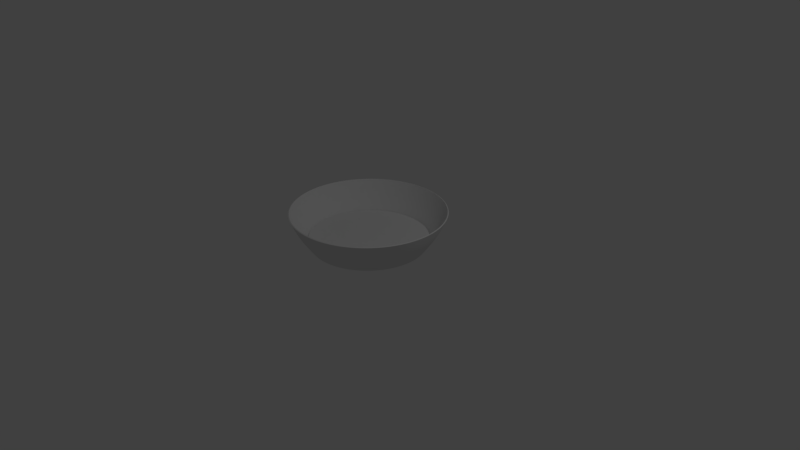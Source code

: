 # Source: bowl.blend  (saved by Blender 2.79.0; exported with 4.5.12 LTS)
import bpy
from mathutils import Matrix  # noqa: F401  (used for matrix-valued properties, if any)

bpy.ops.wm.read_factory_settings(use_empty=True)
scene = bpy.context.scene
scene.name = 'Scene'

# ---- collections
col_collection_1 = bpy.data.collections.new('Collection 1'); scene.collection.children.link(col_collection_1)

# ---- world
world_world = bpy.data.worlds.new('World'); scene.world = world_world
world_world.color = (0.05088, 0.05088, 0.05088)
world_world.use_sun_shadow = False
world_world.sun_shadow_jitter_overblur = 0.0
world_world.cycles.sampling_method = 'MANUAL'

# ---- cameras
cam_camera = bpy.data.cameras.new('Camera')
cam_camera.clip_end = 100.0
cam_camera.lens = 35.0
cam_camera.sensor_width = 32.0
cam_camera.sensor_height = 18.0
cam_camera.ortho_scale = 7.314
cam_camera.dof.focus_distance = 0.0
cam_camera.dof.aperture_fstop = 128.0

# ---- lights
light_lamp = bpy.data.lights.new('Lamp', 'POINT')
light_lamp.transmission_factor = 0.0
light_lamp.cutoff_distance = 30.0
light_lamp.energy = 100.0
light_lamp.shadow_buffer_clip_start = 1.001
light_lamp.shadow_soft_size = 0.1
light_lamp.shadow_maximum_resolution = 0.006
light_lamp.use_absolute_resolution = True

# ---- meshes
me_circle = bpy.data.meshes.new('Circle')
me_circle.from_pydata([(0.0, 1.0, 0.0), (-0.1951, 0.9808, 0.0), (-0.3827, 0.9239, 0.0), (-0.5556, 0.8315, 0.0), (-0.7071, 0.7071, 0.0), (-0.8315, 0.5556, 0.0), (-0.9239, 0.3827, 0.0), (-0.9808, 0.1951, 0.0), (-1.0, 7.55e-08, 0.0), (-0.9808, -0.1951, 0.0), (-0.9239, -0.3827, 0.0), (-0.8315, -0.5556, 0.0), (-0.7071, -0.7071, 0.0), (-0.5556, -0.8315, 0.0), (-0.3827, -0.9239, 0.0), (-0.1951, -0.9808, 0.0), (3.258e-07, -1.0, 0.0), (0.1951, -0.9808, 0.0), (0.3827, -0.9239, 0.0), (0.5556, -0.8315, 0.0), (0.7071, -0.7071, 0.0), (0.8315, -0.5556, 0.0), (0.9239, -0.3827, 0.0), (0.9808, -0.1951, 0.0), (1.0, 9.656e-07, 0.0), (0.9808, 0.1951, 0.0), (0.9239, 0.3827, 0.0), (0.8315, 0.5556, 0.0), (0.7071, 0.7071, 0.0), (0.5556, 0.8315, 0.0), (0.3827, 0.9239, 0.0), (0.1951, 0.9808, 0.0), (-0.1444, 0.726, -0.4409), (-3.084e-08, 0.7403, -0.4409), (-0.2833, 0.6839, -0.4409), (-0.4113, 0.6155, -0.4409), (-0.5234, 0.5234, -0.4409), (-0.6155, 0.4113, -0.4409), (-0.6839, 0.2833, -0.4409), (-0.726, 0.1444, -0.4409), (-0.7403, 1.299e-07, -0.4409), (-0.726, -0.1444, -0.4409), (-0.6839, -0.2833, -0.4409), (-0.6155, -0.4113, -0.4409), (-0.5234, -0.5234, -0.4409), (-0.4113, -0.6155, -0.4409), (-0.2833, -0.6839, -0.4409), (-0.1444, -0.726, -0.4409), (2.104e-07, -0.7403, -0.4409), (0.1444, -0.726, -0.4409), (0.2833, -0.6839, -0.4409), (0.4113, -0.6155, -0.4409), (0.5234, -0.5234, -0.4409), (0.6155, -0.4113, -0.4409), (0.6839, -0.2833, -0.4409), (0.726, -0.1444, -0.4409), (0.7403, 7.888e-07, -0.4409), (0.726, 0.1444, -0.4409), (0.6839, 0.2833, -0.4409), (0.6155, 0.4113, -0.4409), (0.5234, 0.5234, -0.4409), (0.4113, 0.6155, -0.4409), (0.2833, 0.6839, -0.4409), (0.1444, 0.726, -0.4409), (0.6383, -0.6383, -0.2204), (0.5015, -0.7506, -0.2204), (-0.8854, 0.1761, -0.2204), (-0.834, 0.3455, -0.2204), (0.7506, -0.5015, -0.2204), (-0.9028, 9.468e-08, -0.2204), (0.834, -0.3455, -0.2204), (-0.8854, -0.1761, -0.2204), (0.8854, -0.1761, -0.2204), (-0.834, -0.3455, -0.2204), (0.9028, 8.982e-07, -0.2204), (-0.7506, -0.5015, -0.2204), (0.8854, 0.1761, -0.2204), (-0.6383, -0.6383, -0.2204), (0.834, 0.3455, -0.2204), (-0.5015, -0.7506, -0.2204), (0.7506, 0.5015, -0.2204), (-0.3455, -0.834, -0.2204), (-0.1761, 0.8854, -0.2204), (-1.223e-08, 0.9028, -0.2204), (0.6383, 0.6383, -0.2204), (-0.1761, -0.8854, -0.2204), (-0.3455, 0.834, -0.2204), (0.5015, 0.7506, -0.2204), (2.819e-07, -0.9028, -0.2204), (-0.5015, 0.7506, -0.2204), (0.3455, 0.834, -0.2204), (0.1761, -0.8854, -0.2204), (-0.6383, 0.6383, -0.2204), (0.1761, 0.8854, -0.2204), (0.3455, -0.834, -0.2204), (-0.7506, 0.5015, -0.2204), (-0.1515, 0.7615, -0.3802), (-2.655e-08, 0.7764, -0.3802), (-0.2971, 0.7173, -0.3802), (-0.4313, 0.6455, -0.3802), (-0.549, 0.549, -0.3802), (-0.6455, 0.4313, -0.3802), (-0.7173, 0.2971, -0.3802), (-0.7615, 0.1515, -0.3802), (-0.7764, 1.223e-07, -0.3802), (-0.7615, -0.1515, -0.3802), (-0.7173, -0.2971, -0.3802), (-0.6455, -0.4313, -0.3802), (-0.549, -0.549, -0.3802), (-0.4313, -0.6455, -0.3802), (-0.2971, -0.7173, -0.3802), (-0.1515, -0.7615, -0.3802), (2.264e-07, -0.7764, -0.3802), (0.1515, -0.7615, -0.3802), (0.2971, -0.7173, -0.3802), (0.4313, -0.6455, -0.3802), (0.549, -0.549, -0.3802), (0.6455, -0.4313, -0.3802), (0.7173, -0.2971, -0.3802), (0.7615, -0.1515, -0.3802), (0.7764, 8.134e-07, -0.3802), (0.7615, 0.1515, -0.3802), (0.7173, 0.2971, -0.3802), (0.6455, 0.4313, -0.3802), (0.549, 0.549, -0.3802), (0.4313, 0.6455, -0.3802), (0.2971, 0.7173, -0.3802), (0.1515, 0.7615, -0.3802), (-0.04843, 0.2435, -0.3802), (1.889e-07, 0.2482, -0.3802), (-0.095, 0.2294, -0.3802), (-0.1379, 0.2064, -0.3802), (-0.1755, 0.1755, -0.3802), (-0.2064, 0.1379, -0.3802), (-0.2294, 0.095, -0.3802), (-0.2435, 0.04843, -0.3802), (-0.2482, 1.757e-08, -0.3802), (-0.2435, -0.04843, -0.3802), (-0.2294, -0.095, -0.3802), (-0.2064, -0.1379, -0.3802), (-0.1755, -0.1755, -0.3802), (-0.1379, -0.2064, -0.3802), (-0.095, -0.2294, -0.3802), (-0.04843, -0.2435, -0.3802), (2.082e-08, -0.2482, -0.3802), (0.04843, -0.2435, -0.3802), (0.095, -0.2294, -0.3802), (0.1379, -0.2064, -0.3802), (0.1755, -0.1755, -0.3802), (0.2064, -0.1379, -0.3802), (0.2294, -0.095, -0.3802), (0.2435, -0.04843, -0.3802), (0.2482, 2.935e-07, -0.3802), (0.2435, 0.04843, -0.3802), (0.2294, 0.095, -0.3802), (0.2064, 0.1379, -0.3802), (0.1755, 0.1755, -0.3802), (0.1379, 0.2064, -0.3802), (0.095, 0.2294, -0.3802), (0.04843, 0.2435, -0.3802)], [], [(65, 64, 52, 51), (67, 66, 39, 38), (64, 68, 53, 52), (66, 69, 40, 39), (68, 70, 54, 53), (69, 71, 41, 40), (70, 72, 55, 54), (71, 73, 42, 41), (72, 74, 56, 55), (73, 75, 43, 42), (74, 76, 57, 56), (75, 77, 44, 43), (76, 78, 58, 57), (77, 79, 45, 44), (78, 80, 59, 58), (79, 81, 46, 45), (83, 82, 32, 33), (80, 84, 60, 59), (81, 85, 47, 46), (82, 86, 34, 32), (84, 87, 61, 60), (85, 88, 48, 47), (86, 89, 35, 34), (87, 90, 62, 61), (88, 91, 49, 48), (89, 92, 36, 35), (90, 93, 63, 62), (91, 94, 50, 49), (92, 95, 37, 36), (93, 83, 33, 63), (94, 65, 51, 50), (95, 67, 38, 37), (5, 6, 67, 95), (18, 19, 65, 94), (31, 0, 83, 93), (4, 5, 95, 92), (17, 18, 94, 91), (30, 31, 93, 90), (3, 4, 92, 89), (16, 17, 91, 88), (29, 30, 90, 87), (2, 3, 89, 86), (15, 16, 88, 85), (28, 29, 87, 84), (1, 2, 86, 82), (14, 15, 85, 81), (27, 28, 84, 80), (0, 1, 82, 83), (13, 14, 81, 79), (26, 27, 80, 78), (12, 13, 79, 77), (25, 26, 78, 76), (11, 12, 77, 75), (24, 25, 76, 74), (10, 11, 75, 73), (23, 24, 74, 72), (9, 10, 73, 71), (22, 23, 72, 70), (8, 9, 71, 69), (21, 22, 70, 68), (7, 8, 69, 66), (20, 21, 68, 64), (6, 7, 66, 67), (19, 20, 64, 65), (129, 159, 158, 157, 156, 155, 154, 153, 152, 151, 150, 149, 148, 147, 146, 145, 144, 143, 142, 141, 140, 139, 138, 137, 136, 135, 134, 133, 132, 131, 130, 128), (129, 128, 96, 97), (128, 130, 98, 96), (130, 131, 99, 98), (131, 132, 100, 99), (132, 133, 101, 100), (133, 134, 102, 101), (134, 135, 103, 102), (135, 136, 104, 103), (136, 137, 105, 104), (137, 138, 106, 105), (138, 139, 107, 106), (139, 140, 108, 107), (140, 141, 109, 108), (141, 142, 110, 109), (142, 143, 111, 110), (143, 144, 112, 111), (144, 145, 113, 112), (145, 146, 114, 113), (146, 147, 115, 114), (147, 148, 116, 115), (148, 149, 117, 116), (149, 150, 118, 117), (150, 151, 119, 118), (151, 152, 120, 119), (152, 153, 121, 120), (153, 154, 122, 121), (154, 155, 123, 122), (155, 156, 124, 123), (156, 157, 125, 124), (157, 158, 126, 125), (158, 159, 127, 126), (159, 129, 97, 127)])
me_circle.use_remesh_preserve_volume = False
me_circle.use_remesh_preserve_attributes = False
me_circle.use_mirror_vertex_groups = False
me_circle.update()

# ---- objects
ob_circle = bpy.data.objects.new('Circle', me_circle)
ob_lamp = bpy.data.objects.new('Lamp', light_lamp)
ob_camera = bpy.data.objects.new('Camera', cam_camera)

# ---- transforms, parenting, visibility, modifiers, constraints
ob_circle.location = (0.0, 0.0, 0.6192)
ob_circle.lineart.crease_threshold = 0.0
_m = ob_circle.modifiers.new('Subsurf', 'SUBSURF')
_m.uv_smooth = 'PRESERVE_CORNERS'
_m.levels = 4
_m.render_levels = 4
_m.show_only_control_edges = False
_m = ob_circle.modifiers.new('Solidify', 'SOLIDIFY')
_m.thickness = 0.013
_m.nonmanifold_thickness_mode = 'FIXED'
_m.nonmanifold_merge_threshold = 0.0003
ob_lamp.location = (4.076, 1.005, 5.904)
ob_lamp.rotation_euler = (0.6503, 0.05522, 1.866)
ob_lamp.lock_rotations_4d = False
ob_lamp.empty_display_type = 'ARROWS'
ob_lamp.color = (0.0, 0.0, 0.0, 0.0)
ob_lamp.lineart.crease_threshold = 0.0
ob_camera.location = (7.481, -6.508, 5.344)
ob_camera.rotation_euler = (1.109, 0.0, 0.8149)
ob_camera.lock_rotations_4d = False
ob_camera.empty_display_type = 'ARROWS'
ob_camera.color = (0.0, 0.0, 0.0, 0.0)
ob_camera.display_type = 'WIRE'
ob_camera.lineart.crease_threshold = 0.0

# ---- collection membership
col_collection_1.objects.link(ob_circle)
col_collection_1.objects.link(ob_lamp)
col_collection_1.objects.link(ob_camera)

# ---- scene / render settings (as saved in the file)
scene.camera = ob_camera
scene.frame_start = 1; scene.frame_end = 250; scene.frame_set(1)
scene.render.engine = 'BLENDER_EEVEE_NEXT'
scene.render.resolution_percentage = 50
scene.render.dither_intensity = 0.0
scene.cycles.use_denoising = False
scene.cycles.samples = 128
scene.cycles.sampling_pattern = 'TABULATED_SOBOL'
scene.cycles.use_adaptive_sampling = False
scene.cycles.use_light_tree = False
scene.cycles.blur_glossy = 0.0
scene.cycles.sample_clamp_indirect = 0.0
scene.view_settings.view_transform = 'Standard'
bpy.context.view_layer.update()
